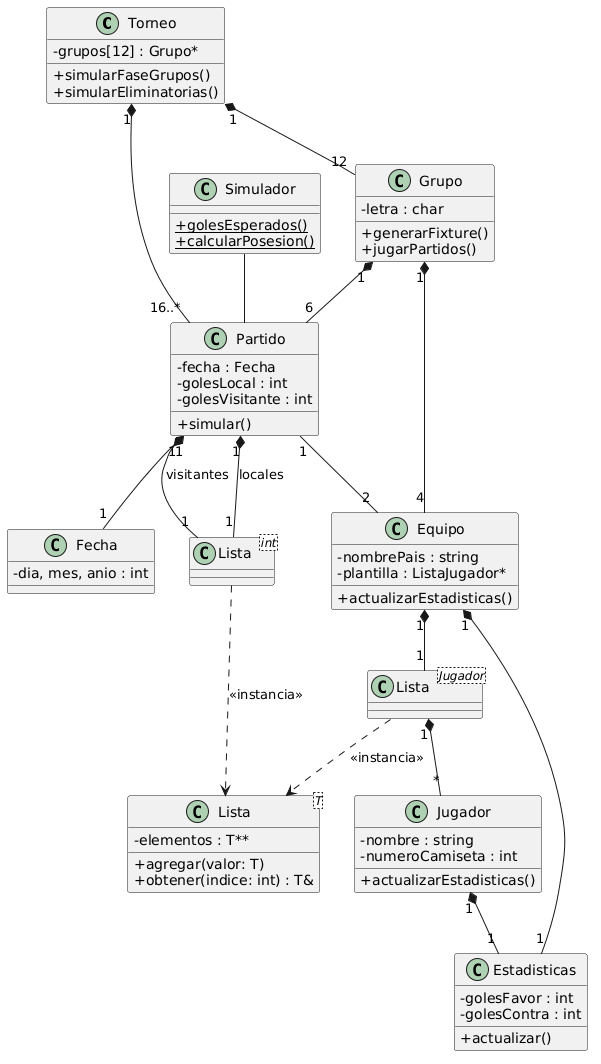

The diagram above was rendered by PlantUML. Its source (embedded in the PNG):
@startuml
skinparam classAttributeIconSize 0

class Torneo {
    - grupos[12] : Grupo*
    + simularFaseGrupos()
    + simularEliminatorias()
}

class Grupo {
    - letra : char
    + generarFixture()
    + jugarPartidos()
}

class Partido {
    - fecha : Fecha
    - golesLocal : int
    - golesVisitante : int
    + simular()
}

class Equipo {
    - nombrePais : string
    - plantilla : ListaJugador*
    + actualizarEstadisticas()
}

class Jugador {
    - nombre : string
    - numeroCamiseta : int
    + actualizarEstadisticas()
}

class Estadisticas {
    - golesFavor : int
    - golesContra : int
    + actualizar()
}

class Fecha {
    - dia, mes, anio : int
}

class Simulador {
    + {static} golesEsperados()
    + {static} calcularPosesion()
}

class "Lista<T>" as ListaT {
    - elementos : T**
    + agregar(valor: T)
    + obtener(indice: int) : T&
}

class "Lista<Jugador>" as ListaJugador {
}

class "Lista<int>" as ListaInt {
}

' ==========================================
' RELACIONES "ES PARTE DE" (Rombo)
' ==========================================
Torneo "1" *-- "12" Grupo
Torneo "1" *-- "16..*" Partido
Grupo "1" *-- "4" Equipo
Grupo "1" *-- "6" Partido
Equipo "1" *-- "1" Estadisticas
Equipo "1" *-- "1" ListaJugador
Jugador "1" *-- "1" Estadisticas
Partido "1" *-- "1" Fecha
Partido "1" *-- "1" ListaInt : locales
Partido "1" *-- "1" ListaInt : visitantes
ListaJugador "1" *-- "*" Jugador

' ==========================================
' RELACIONES DE ASOCIACIÓN (Línea continua sin flecha)
' ==========================================
Partido "1" -- "2" Equipo
Simulador -- Partido

' ==========================================
' RELACIONES DE INSTANCIACIÓN (Línea punteada con flecha)
' ==========================================
ListaJugador ..> ListaT : <<instancia>>
ListaInt ..> ListaT : <<instancia>>
@enduml